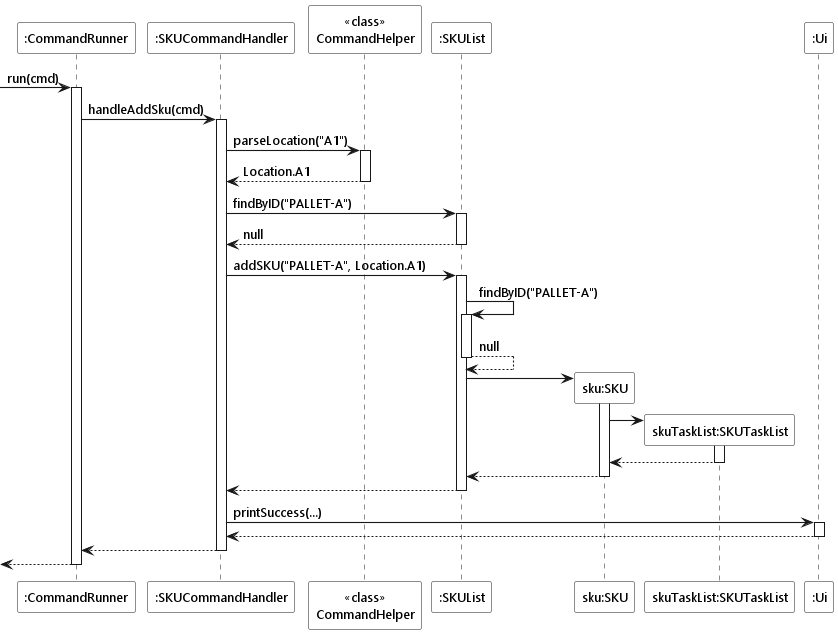

The diagram above was rendered by PlantUML. Its source (embedded in the PNG):
@startuml
!include ../style.puml
skinparam arrowThickness 1.1
skinparam classAttributeIconSize 0
hide circle

participant ":CommandRunner" as runner LOGIC_COLOR
participant ":SKUCommandHandler" as skuHandler LOGIC_COLOR
participant "<<class>>\nCommandHelper" as commandHelper LOGIC_COLOR

participant ":SKUList" as skuList MODEL_COLOR
participant "sku:SKU" as sku MODEL_COLOR
participant "skuTaskList:SKUTaskList" as taskList MODEL_COLOR

participant ":Ui" as ui UI_COLOR

[-> runner : run(cmd)
activate runner LOGIC_COLOR

runner -> skuHandler : handleAddSku(cmd)
activate skuHandler LOGIC_COLOR

skuHandler -> commandHelper : parseLocation("A1")
activate commandHelper LOGIC_COLOR
commandHelper --> skuHandler : Location.A1
deactivate commandHelper

skuHandler -> skuList : findByID("PALLET-A")
activate skuList MODEL_COLOR
skuList --> skuHandler : null
deactivate skuList

skuHandler -> skuList : addSKU("PALLET-A", Location.A1)
activate skuList MODEL_COLOR

skuList -> skuList : findByID("PALLET-A")
activate skuList MODEL_COLOR
skuList --> skuList : null
deactivate skuList

create sku
skuList -> sku
activate sku MODEL_COLOR

create taskList
sku -> taskList
activate taskList MODEL_COLOR
taskList --> sku
deactivate taskList

sku --> skuList
deactivate sku

skuList --> skuHandler
deactivate skuList

skuHandler -> ui : printSuccess(...)
activate ui UI_COLOR
ui --> skuHandler
deactivate ui

skuHandler --> runner
deactivate skuHandler

[<-- runner
deactivate runner
@enduml